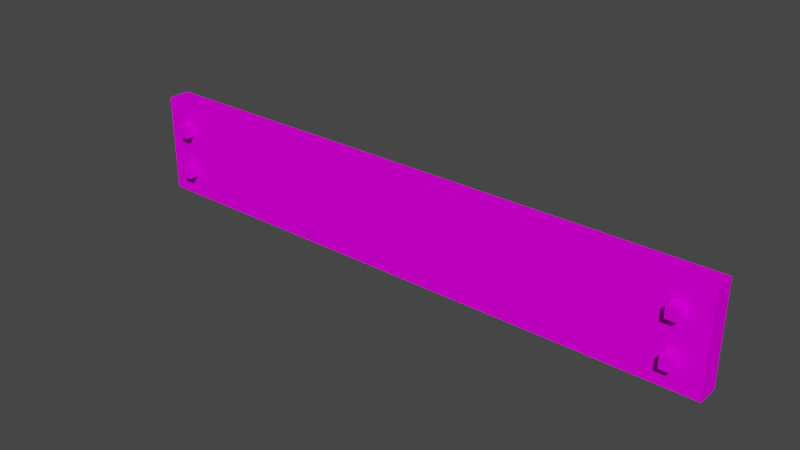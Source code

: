 # Source: doorbolt.blend  (saved by Blender 2.93.20; exported with 4.5.12 LTS)
import bpy
from mathutils import Matrix  # noqa: F401  (used for matrix-valued properties, if any)

bpy.ops.wm.read_factory_settings(use_empty=True)
scene = bpy.context.scene
scene.name = 'Scene'

# ---- collections
col_collection = bpy.data.collections.new('Collection'); scene.collection.children.link(col_collection)

# ---- images (referenced by path relative to the original .blend; pixels are not part of the script)
import os
ASSET_DIR = os.environ.get("B2B_ASSET_DIR", "")  # directory of the original .blend (textures are referenced by path, not embedded)
HERE = os.path.dirname(os.path.abspath(__file__))  # packed textures are extracted next to this script under _unpacked/

def load_image(name, relpath, width, height, colorspace="sRGB"):
    """Load a texture the original file referenced (path relative to the .blend, or extracted next to this script)."""
    p = next((c for c in (os.path.join(HERE, relpath), os.path.join(ASSET_DIR, relpath)) if relpath and os.path.exists(c)), "")
    if p:
        img = bpy.data.images.load(p, check_existing=True)
        img.name = name
    else:  # same state as the original file: an image datablock whose file is absent (Cycles renders it pink)
        img = bpy.data.images.new(name, width, height)
        img.source = "FILE"
        img.filepath = "//" + (relpath or name)
    img.colorspace_settings.name = colorspace
    return img
img_door_bolt_png = load_image('door bolt.png', 'door bolt.png', 1024, 1024, 'sRGB')

# ---- materials (node trees are filled in below, after node groups)
mat_palette = bpy.data.materials.new('palette')
mat_palette.use_transparent_shadow = False
mat_palette.diffuse_color = (1.0, 1.0, 1.0, 1.0)
mat_palette.roughness = 1.0
mat_palette.specular_intensity = 0.0

# ---- material node trees
mat_palette.use_nodes = True; mat_palette.node_tree.nodes.clear()
_N = mat_palette.node_tree.nodes; _L = mat_palette.node_tree.links
n0 = _N.new('ShaderNodeBsdfPrincipled'); n0.name = 'Principled BSDF'; n0.location = (10, 300)
n0.distribution = 'GGX'
n0.subsurface_method = 'BURLEY'
n0.inputs[2].default_value = 1.0
n0.inputs[3].default_value = 1.45
n0.inputs[13].default_value = 0.0
n0.inputs[27].default_value = (0.0, 0.0, 0.0, 1.0)
n0.inputs[28].default_value = 1.0
n1 = _N.new('ShaderNodeOutputMaterial'); n1.name = 'Material Output'; n1.location = (300, 300)
n2 = _N.new('ShaderNodeTexImage'); n2.name = 'Image Texture'; n2.location = (-300, 600)
n2.image = img_door_bolt_png
_L.new(n0.outputs[0], n1.inputs[0])
_L.new(n2.outputs[0], n0.inputs[0])
n1.is_active_output = True

# ---- world
world_world = bpy.data.worlds.new('World'); scene.world = world_world
world_world.use_nodes = True; world_world.node_tree.nodes.clear()
_N = world_world.node_tree.nodes; _L = world_world.node_tree.links
n0 = _N.new('ShaderNodeOutputWorld'); n0.name = 'World Output'; n0.location = (300, 300)
n1 = _N.new('ShaderNodeBackground'); n1.name = 'Background'; n1.location = (10, 300)
n1.inputs[0].default_value = (0.05088, 0.05088, 0.05088, 1.0)
_L.new(n1.outputs[0], n0.inputs[0])
n0.is_active_output = True
world_world.color = (0.05088, 0.05088, 0.05088)
world_world.use_sun_shadow = False
world_world.sun_shadow_jitter_overblur = 0.0

# ---- meshes
me_untitled = bpy.data.meshes.new('untitled')
me_untitled.from_pydata([(-2.701, 0.4559, 6.426e-07), (-2.701, 0.4559, -0.2), (-2.501, 0.1559, 6.426e-07), (2.399, -0.1441, 0.1), (2.399, -0.2441, 0.1), (2.399, 0.1559, 6.426e-07), (-2.401, 0.1559, 0.1), (-2.401, 0.1559, 6.426e-07), (2.499, -0.2441, 0.1), (2.499, -0.2441, 6.426e-07), (2.699, 0.4559, 6.426e-07), (-2.501, -0.1441, 0.1), (-2.501, -0.2441, 0.1), (-2.401, -0.1441, 0.1), (-2.501, 0.1559, 0.1), (2.399, 0.2559, 0.1), (2.399, 0.1559, 0.1), (2.499, 0.2559, 0.1), (-2.601, -0.3441, 6.426e-07), (-2.601, 0.3559, 6.426e-07), (-2.501, -0.3441, 6.426e-07), (-2.501, -0.2441, 6.426e-07), (-2.501, -0.1441, 6.426e-07), (-2.501, -0.0441, 6.426e-07), (-2.501, 0.0559, 6.426e-07), (-2.501, 0.2559, 6.426e-07), (-2.401, -0.0441, 6.426e-07), (-2.301, 0.0559, 6.426e-07), (-2.301, 0.1559, 6.426e-07), (-2.301, 0.2559, 6.426e-07), (-2.301, 0.3559, 6.426e-07), (-2.201, -0.3441, 6.426e-07), (-2.201, -0.2441, 6.426e-07), (-1.801, 0.2559, 6.426e-07), (-1.801, 0.3559, 6.426e-07), (-1.501, 0.2559, 6.426e-07), (-1.501, 0.3559, 6.426e-07), (-1.401, 0.2559, 6.426e-07), (-1.401, 0.3559, 6.426e-07), (-1.301, 0.2559, 6.426e-07), (-1.301, 0.3559, 6.426e-07), (0.2992, 0.2559, 6.426e-07), (0.2992, 0.3559, 6.426e-07), (0.5992, -0.3441, 6.426e-07), (0.5992, -0.2441, 6.426e-07), (0.6992, -0.3441, 6.426e-07), (0.6992, -0.2441, 6.426e-07), (0.8992, -0.3441, 6.426e-07), (0.8992, -0.2441, 6.426e-07), (1.699, -0.3441, 6.426e-07), (1.699, -0.2441, 6.426e-07), (1.799, -0.2441, 6.426e-07), (1.799, -0.1441, 6.426e-07), (1.999, -0.3441, 6.426e-07), (1.999, -0.2441, 6.426e-07), (1.999, -0.1441, 6.426e-07), (1.999, 0.0559, 6.426e-07), (1.999, 0.1559, 6.426e-07), (2.099, 0.0559, 6.426e-07), (2.099, 0.1559, 6.426e-07), (2.199, -0.3441, 6.426e-07), (2.199, -0.2441, 6.426e-07), (2.299, 0.2559, 6.426e-07), (2.299, 0.3559, 6.426e-07), (2.399, -0.3441, 6.426e-07), (2.399, -0.2441, 6.426e-07), (2.399, -0.1441, 6.426e-07), (2.399, 0.3559, 6.426e-07), (2.499, -0.3441, 6.426e-07), (2.499, -0.1441, 6.426e-07), (2.499, 0.1559, 6.426e-07), (2.499, 0.3559, 6.426e-07), (2.599, -0.3441, 6.426e-07), (2.599, 0.3559, 6.426e-07), (-2.601, -0.3441, -0.2), (-2.601, 0.3559, -0.2), (-2.501, -0.3441, -0.2), (-2.501, -0.2441, -0.2), (-2.401, -0.2441, -0.2), (-2.401, -0.1441, -0.2), (-2.401, 0.1559, -0.2), (-2.401, 0.2559, -0.2), (-2.301, -0.1441, -0.2), (-2.301, 0.1559, -0.2), (-2.301, 0.2559, -0.2), (-2.301, 0.3559, -0.2), (-2.201, -0.3441, -0.2), (-2.201, -0.2441, -0.2), (0.5992, -0.3441, -0.2), (0.5992, -0.2441, -0.2), (0.6992, -0.3441, -0.2), (0.6992, -0.2441, -0.2), (0.8992, -0.3441, -0.2), (0.8992, -0.2441, -0.2), (1.699, -0.3441, -0.2), (1.699, -0.2441, -0.2), (1.999, -0.3441, -0.2), (1.999, -0.2441, -0.2), (1.999, -0.1441, -0.2), (1.999, 0.1559, -0.2), (2.099, -0.1441, -0.2), (2.099, 0.1559, -0.2), (2.199, -0.3441, -0.2), (2.199, -0.2441, -0.2), (2.399, -0.3441, -0.2), (2.399, -0.2441, -0.2), (2.399, -0.1441, -0.2), (2.399, 0.1559, -0.2), (2.499, -0.3441, -0.2), (2.499, -0.1441, -0.2), (2.499, 0.1559, -0.2), (2.499, 0.3559, -0.2), (2.599, -0.3441, -0.2), (2.599, -0.1441, -0.2), (2.599, 0.1559, -0.2), (2.599, 0.3559, -0.2), (2.699, 0.4559, -0.2), (-2.701, -0.4441, -0.2), (2.699, -0.4441, 6.426e-07), (-2.701, -0.4441, 6.426e-07), (2.699, -0.4441, -0.2), (-2.401, -0.2441, 0.1), (-2.401, -0.2441, 6.426e-07), (2.499, 0.1559, 0.1), (-2.401, -0.1441, 6.426e-07), (2.499, -0.1441, 0.1), (-2.501, 0.2559, 0.1), (-2.401, 0.2559, 0.1), (-2.401, 0.2559, 6.426e-07), (2.399, 0.2559, 6.426e-07), (2.499, 0.2559, 6.426e-07)], [], [(74, 76, 117, 1, 75), (129, 5, 16, 15), (20, 18, 19, 0, 119), (54, 51, 50, 49, 53), (109, 113, 112, 108), (22, 21, 12, 11), (7, 128, 127, 6), (46, 44, 43, 45), (1, 117, 119, 0), (30, 19, 18, 20, 21, 22, 124, 26, 23, 24, 27, 28, 7, 2, 25, 128, 29), (101, 105, 103, 102, 100), (40, 38, 37, 39), (17, 130, 129, 15), (36, 34, 33, 35), (66, 65, 4, 3), (59, 57, 56, 58), (91, 93, 92, 90), (120, 118, 119, 117), (25, 2, 14, 126), (127, 126, 14, 6), (9, 65, 64, 68), (9, 69, 125, 8), (13, 124, 22, 11), (48, 46, 45, 47), (87, 89, 88, 86), (67, 63, 62, 41, 56, 57, 59, 58, 54, 53, 60, 61, 65, 66, 5, 129), (107, 110, 109, 106), (73, 71, 130, 70, 5, 66, 69, 9, 68, 72), (70, 123, 16, 5), (55, 52, 51, 54), (120, 116, 10, 118), (95, 97, 96, 94), (13, 11, 12, 121), (75, 85, 84, 81, 80, 83, 82, 79, 78, 77, 76, 74), (91, 90, 88, 89, 87, 86, 76, 77, 78, 79, 82, 83, 80, 81, 84, 85, 111, 110, 107, 106, 109, 108, 104, 105, 101, 99, 98, 100, 102, 96, 97, 95, 94, 92, 93), (70, 130, 17, 123), (17, 15, 16, 123), (10, 116, 1, 0), (27, 24, 23, 26, 124, 122, 21, 20, 31, 32, 44, 46, 48, 47, 49, 50, 51, 52, 55, 54, 58, 56, 41, 42, 40, 39, 37, 38, 36, 35, 33, 34, 30, 29, 128, 7, 28), (111, 115, 114, 110), (63, 42, 41, 62), (65, 61, 60, 64), (122, 124, 13, 121), (71, 67, 129, 130), (99, 101, 100, 98), (7, 6, 14, 2), (44, 32, 31, 43), (103, 105, 104, 102), (30, 34, 36, 38, 40, 42, 63, 67, 71, 73, 72, 68, 64, 60, 53, 49, 47, 45, 43, 31, 20, 119, 118, 10, 0, 19), (1, 116, 120, 117, 76, 86, 88, 90, 92, 94, 96, 102, 104, 108, 112, 113, 109, 110, 114, 115, 111, 85, 75), (125, 69, 66, 3), (125, 3, 4, 8), (122, 121, 12, 21), (9, 8, 4, 65), (127, 128, 25, 126)])
me_untitled.polygons.foreach_set('use_smooth', [True] * 55)
_k = set([(0, 1), (0, 10), (0, 119), (1, 116), (1, 117), (2, 7), (2, 14), (2, 25), (3, 4), (3, 66), (3, 125), (4, 8), (4, 65), (5, 16), (5, 70), (5, 129), (6, 7), (6, 14), (6, 127), (7, 128), (8, 9), (8, 125), (9, 65), (9, 69), (10, 116), (10, 118), (11, 12), (11, 13), (11, 22), (12, 21), (12, 121), (13, 121), (13, 124), (14, 126), (15, 16), (15, 17), (15, 129), (16, 123), (17, 123), (17, 130), (21, 22), (21, 122), (22, 124), (25, 126), (25, 128), (65, 66), (66, 69), (69, 125), (70, 123), (70, 130), (116, 120), (117, 119), (117, 120), (118, 119), (118, 120), (121, 122), (122, 124), (126, 127), (127, 128), (129, 130)])
me_untitled.attributes.new('sharp_edge', 'BOOLEAN', 'EDGE').data.foreach_set('value', [ (min(e.vertices), max(e.vertices)) in _k for e in me_untitled.edges])
_uv = me_untitled.uv_layers.new(name='UVMap')
_uv.uv.foreach_set('vector', [0.5332, 0.5, 0.5332, 0.5, 0.5332, 0.5, 0.5332, 0.5, 0.5332, 0.5, 0.9785, 0.5, 0.9785, 0.5, 0.9785, 0.5, 0.9785, 0.5, 0.5332, 0.5, 0.5332, 0.5, 0.5332, 0.5, 0.5332, 0.5, 0.5332, 0.5, 0.3027, 0.5, 0.3027, 0.5, 0.3027, 0.5, 0.3027, 0.5, 0.3027, 0.5, 0.291, 0.5, 0.291, 0.5, 0.291, 0.5, 0.291, 0.5, 0.9785, 0.5, 0.9785, 0.5, 0.9785, 0.5, 0.9785, 0.5, 0.9785, 0.5, 0.9785, 0.5, 0.9785, 0.5, 0.9785, 0.5, 0.291, 0.5, 0.291, 0.5, 0.291, 0.5, 0.291, 0.5, 0.5332, 0.5, 0.5332, 0.5, 0.5332, 0.5, 0.5332, 0.5, 0.3027, 0.5, 0.3027, 0.5, 0.3027, 0.5, 0.3027, 0.5, 0.3027, 0.5, 0.3027, 0.5, 0.3027, 0.5, 0.3027, 0.5, 0.3027, 0.5, 0.3027, 0.5, 0.3027, 0.5, 0.3027, 0.5, 0.3027, 0.5, 0.3027, 0.5, 0.3027, 0.5, 0.3027, 0.5, 0.3027, 0.5, 0.3691, 0.5, 0.3691, 0.5, 0.3691, 0.5, 0.3691, 0.5, 0.3691, 0.5, 0.3027, 0.5, 0.3027, 0.5, 0.3027, 0.5, 0.3027, 0.5, 0.9785, 0.5, 0.9785, 0.5, 0.9785, 0.5, 0.9785, 0.5, 0.3027, 0.5, 0.3027, 0.5, 0.3027, 0.5, 0.3027, 0.5, 0.9785, 0.5, 0.9785, 0.5, 0.9785, 0.5, 0.9785, 0.5, 0.3027, 0.5, 0.3027, 0.5, 0.3027, 0.5, 0.3027, 0.5, 0.3027, 0.5, 0.3027, 0.5, 0.3027, 0.5, 0.3027, 0.5, 0.5332, 0.5, 0.5332, 0.5, 0.5332, 0.5, 0.5332, 0.5, 0.9785, 0.5, 0.9785, 0.5, 0.9785, 0.5, 0.9785, 0.5, 0.9785, 0.5, 0.9785, 0.5, 0.9785, 0.5, 0.9785, 0.5, 0.3691, 0.5, 0.3691, 0.5, 0.3691, 0.5, 0.3691, 0.5, 0.9785, 0.5, 0.9785, 0.5, 0.9785, 0.5, 0.9785, 0.5, 0.9785, 0.5, 0.9785, 0.5, 0.9785, 0.5, 0.9785, 0.5, 0.3027, 0.5, 0.3027, 0.5, 0.3027, 0.5, 0.3027, 0.5, 0.3027, 0.5, 0.3027, 0.5, 0.3027, 0.5, 0.3027, 0.5, 0.3691, 0.5, 0.3691, 0.5, 0.3691, 0.5, 0.3691, 0.5, 0.3691, 0.5, 0.3691, 0.5, 0.3691, 0.5, 0.3691, 0.5, 0.3691, 0.5, 0.3691, 0.5, 0.3691, 0.5, 0.3691, 0.5, 0.3691, 0.5, 0.3691, 0.5, 0.3691, 0.5, 0.3691, 0.5, 0.291, 0.5, 0.291, 0.5, 0.291, 0.5, 0.291, 0.5, 0.291, 0.5, 0.291, 0.5, 0.291, 0.5, 0.291, 0.5, 0.291, 0.5, 0.291, 0.5, 0.291, 0.5, 0.291, 0.5, 0.291, 0.5, 0.291, 0.5, 0.9785, 0.5, 0.9785, 0.5, 0.9785, 0.5, 0.9785, 0.5, 0.291, 0.5, 0.291, 0.5, 0.291, 0.5, 0.291, 0.5, 0.5332, 0.5, 0.5332, 0.5, 0.5332, 0.5, 0.5332, 0.5, 0.3027, 0.5, 0.3027, 0.5, 0.3027, 0.5, 0.3027, 0.5, 0.9785, 0.5, 0.9785, 0.5, 0.9785, 0.5, 0.9785, 0.5, 0.3027, 0.5, 0.3027, 0.5, 0.3027, 0.5, 0.3027, 0.5, 0.3027, 0.5, 0.3027, 0.5, 0.3027, 0.5, 0.3027, 0.5, 0.3027, 0.5, 0.3027, 0.5, 0.3027, 0.5, 0.3027, 0.5, 0.3691, 0.5, 0.3691, 0.5, 0.3691, 0.5, 0.3691, 0.5, 0.3691, 0.5, 0.3691, 0.5, 0.3691, 0.5, 0.3691, 0.5, 0.3691, 0.5, 0.3691, 0.5, 0.3691, 0.5, 0.3691, 0.5, 0.3691, 0.5, 0.3691, 0.5, 0.3691, 0.5, 0.3691, 0.5, 0.3691, 0.5, 0.3691, 0.5, 0.3691, 0.5, 0.3691, 0.5, 0.3691, 0.5, 0.3691, 0.5, 0.3691, 0.5, 0.3691, 0.5, 0.3691, 0.5, 0.3691, 0.5, 0.3691, 0.5, 0.3691, 0.5, 0.3691, 0.5, 0.3691, 0.5, 0.3691, 0.5, 0.3691, 0.5, 0.3691, 0.5, 0.3691, 0.5, 0.3691, 0.5, 0.9785, 0.5, 0.9785, 0.5, 0.9785, 0.5, 0.9785, 0.5, 0.9785, 0.5, 0.9785, 0.5, 0.9785, 0.5, 0.9785, 0.5, 0.5332, 0.5, 0.5332, 0.5, 0.5332, 0.5, 0.5332, 0.5, 0.3691, 0.5, 0.3691, 0.5, 0.3691, 0.5, 0.3691, 0.5, 0.3691, 0.5, 0.3691, 0.5, 0.3691, 0.5, 0.3691, 0.5, 0.3691, 0.5, 0.3691, 0.5, 0.3691, 0.5, 0.3691, 0.5, 0.3691, 0.5, 0.3691, 0.5, 0.3691, 0.5, 0.3691, 0.5, 0.3691, 0.5, 0.3691, 0.5, 0.3691, 0.5, 0.3691, 0.5, 0.3691, 0.5, 0.3691, 0.5, 0.3691, 0.5, 0.3691, 0.5, 0.3691, 0.5, 0.3691, 0.5, 0.3691, 0.5, 0.3691, 0.5, 0.3691, 0.5, 0.3691, 0.5, 0.3691, 0.5, 0.3691, 0.5, 0.3691, 0.5, 0.3691, 0.5, 0.3691, 0.5, 0.3691, 0.5, 0.3691, 0.5, 0.291, 0.5, 0.291, 0.5, 0.291, 0.5, 0.291, 0.5, 0.3027, 0.5, 0.3027, 0.5, 0.3027, 0.5, 0.3027, 0.5, 0.3027, 0.5, 0.3027, 0.5, 0.3027, 0.5, 0.3027, 0.5, 0.9785, 0.5, 0.9785, 0.5, 0.9785, 0.5, 0.9785, 0.5, 0.3027, 0.5, 0.3027, 0.5, 0.3027, 0.5, 0.3027, 0.5, 0.3027, 0.5, 0.3027, 0.5, 0.3027, 0.5, 0.3027, 0.5, 0.9785, 0.5, 0.9785, 0.5, 0.9785, 0.5, 0.9785, 0.5, 0.3027, 0.5, 0.3027, 0.5, 0.3027, 0.5, 0.3027, 0.5, 0.3027, 0.5, 0.3027, 0.5, 0.3027, 0.5, 0.3027, 0.5, 0.5332, 0.5, 0.5332, 0.5, 0.5332, 0.5, 0.5332, 0.5, 0.5332, 0.5, 0.5332, 0.5, 0.5332, 0.5, 0.5332, 0.5, 0.5332, 0.5, 0.5332, 0.5, 0.5332, 0.5, 0.5332, 0.5, 0.5332, 0.5, 0.5332, 0.5, 0.5332, 0.5, 0.5332, 0.5, 0.5332, 0.5, 0.5332, 0.5, 0.5332, 0.5, 0.5332, 0.5, 0.5332, 0.5, 0.5332, 0.5, 0.5332, 0.5, 0.5332, 0.5, 0.5332, 0.5, 0.5332, 0.5, 0.5332, 0.5, 0.5332, 0.5, 0.5332, 0.5, 0.5332, 0.5, 0.5332, 0.5, 0.5332, 0.5, 0.5332, 0.5, 0.5332, 0.5, 0.5332, 0.5, 0.5332, 0.5, 0.5332, 0.5, 0.5332, 0.5, 0.5332, 0.5, 0.5332, 0.5, 0.5332, 0.5, 0.5332, 0.5, 0.5332, 0.5, 0.5332, 0.5, 0.5332, 0.5, 0.5332, 0.5, 0.5332, 0.5, 0.5332, 0.5, 0.5332, 0.5, 0.9785, 0.5, 0.9785, 0.5, 0.9785, 0.5, 0.9785, 0.5, 0.9785, 0.5, 0.9785, 0.5, 0.9785, 0.5, 0.9785, 0.5, 0.9785, 0.5, 0.9785, 0.5, 0.9785, 0.5, 0.9785, 0.5, 0.9785, 0.5, 0.9785, 0.5, 0.9785, 0.5, 0.9785, 0.5, 0.9785, 0.5, 0.9785, 0.5, 0.9785, 0.5, 0.9785, 0.5])
me_untitled.materials.append(mat_palette)
me_untitled.use_remesh_fix_poles = True
me_untitled.use_remesh_preserve_attributes = False
me_untitled.update()
me_untitled.normals_split_custom_set([tuple(v) for v in zip(*[iter([-6.026e-08, 0.0, -1.0, -1.67e-09, 0.0, -1.0, -8.89e-08, 0.0, -1.0, -5.935e-08, 0.0, -1.0, -4.177e-08, 0.0, -1.0, -1.0, 0.0, 0.0, -1.0, 0.0, 0.0, -1.0, 0.0, 0.0, -1.0, 0.0, 0.0, -6.602e-14, 0.0, 1.0, -3.936e-13, 0.0, 1.0, -2.71e-13, 0.0, 1.0, -3.219e-13, 0.0, 1.0, -4.64e-13, 0.0, 1.0, -1.654e-14, 0.0, 1.0, 2.263e-15, 0.0, 1.0, 4.526e-15, 0.0, 1.0, 1.478e-14, 0.0, 1.0, 3.047e-15, 0.0, 1.0, 3.039e-09, 0.0, -1.0, 6.395e-09, 0.0, -1.0, 6.395e-09, 0.0, -1.0, 6.236e-09, 0.0, -1.0, -1.0, 0.0, 0.0, -1.0, 0.0, 0.0, -1.0, 0.0, 0.0, -1.0, 0.0, 0.0, 1.0, 0.0, 0.0, 1.0, 0.0, 0.0, 1.0, 0.0, 0.0, 1.0, 0.0, 0.0, 4.526e-15, 0.0, 1.0, 4.526e-15, 0.0, 1.0, 1.252e-14, 0.0, 1.0, 1.252e-14, 0.0, 1.0, -1.0, 0.0, 0.0, -1.0, 0.0, 0.0, -1.0, 0.0, 0.0, -1.0, 0.0, 0.0, -1.482e-14, 0.0, 1.0, -2.71e-13, 0.0, 1.0, -3.936e-13, 0.0, 1.0, -6.602e-14, 0.0, 1.0, -7.593e-14, 0.0, 1.0, -1.184e-13, 0.0, 1.0, -3.344e-14, 0.0, 1.0, -5.469e-14, 0.0, 1.0, -5.469e-14, 0.0, 1.0, -5.469e-14, 0.0, 1.0, -5.469e-14, 0.0, 1.0, -5.469e-14, 0.0, 1.0, -7.593e-14, 0.0, 1.0, -1.184e-13, 0.0, 1.0, -1.184e-13, 0.0, 1.0, -7.593e-14, 0.0, 1.0, -5.469e-14, 0.0, 1.0, 8.704e-09, 0.0, -1.0, 1.121e-08, 0.0, -1.0, 3.104e-08, 0.0, -1.0, 1.086e-08, 0.0, -1.0, 2.626e-08, 0.0, -1.0, 1.478e-14, 0.0, 1.0, 1.478e-14, 0.0, 1.0, 4.526e-15, 0.0, 1.0, 4.526e-15, 0.0, 1.0, 0.0, 1.0, 0.0, 0.0, 1.0, 0.0, 0.0, 1.0, 0.0, 0.0, 1.0, 0.0, 1.478e-14, 0.0, 1.0, 1.478e-14, 0.0, 1.0, 4.526e-15, 0.0, 1.0, 4.526e-15, 0.0, 1.0, -1.0, 0.0, 0.0, -1.0, 0.0, 0.0, -1.0, 0.0, 0.0, -1.0, 0.0, 0.0, -1.895e-14, 0.0, 1.0, -1.895e-14, 0.0, 1.0, -4.581e-15, 0.0, 1.0, -1.694e-14, 0.0, 1.0, -3.179e-10, 0.0, -1.0, -3.179e-10, 0.0, -1.0, 6.236e-09, 0.0, -1.0, 6.236e-09, 0.0, -1.0, 0.0, -1.0, 0.0, 0.0, -1.0, 0.0, 0.0, -1.0, 0.0, 0.0, -1.0, 0.0, -1.0, 0.0, 0.0, -1.0, 0.0, 0.0, -1.0, 0.0, 0.0, -1.0, 0.0, 0.0, 0.0, 0.0, 1.0, 0.0, 0.0, 1.0, 0.0, 0.0, 1.0, 0.0, 0.0, 1.0, 0.0, 0.0, 1.0, -1.263e-14, 0.0, 1.0, 1.252e-14, 0.0, 1.0, 1.252e-14, 0.0, 1.0, 1.0, 0.0, 0.0, 1.0, 0.0, 0.0, 1.0, 0.0, 0.0, 1.0, 0.0, 0.0, 0.0, 1.0, 0.0, 0.0, 1.0, 0.0, 0.0, 1.0, 0.0, 0.0, 1.0, 0.0, 4.526e-15, 0.0, 1.0, 4.526e-15, 0.0, 1.0, 1.252e-14, 0.0, 1.0, 1.478e-14, 0.0, 1.0, -3.179e-10, 0.0, -1.0, -3.179e-10, 0.0, -1.0, 6.236e-09, 0.0, -1.0, 6.236e-09, 0.0, -1.0, 3.047e-15, 0.0, 1.0, 3.047e-15, 0.0, 1.0, -1.895e-14, 0.0, 1.0, 3.211e-15, 0.0, 1.0, -4.581e-15, 0.0, 1.0, -1.895e-14, 0.0, 1.0, -1.895e-14, 0.0, 1.0, -1.694e-14, 0.0, 1.0, -1.654e-14, 0.0, 1.0, 3.047e-15, 0.0, 1.0, 3.047e-15, 0.0, 1.0, -1.895e-14, 0.0, 1.0, -1.263e-14, 0.0, 1.0, -2.526e-14, 0.0, 1.0, -2.526e-14, 0.0, 1.0, -2.526e-14, 0.0, 1.0, -3.179e-10, 0.0, -1.0, 3.039e-09, 0.0, -1.0, 3.039e-09, 0.0, -1.0, -3.179e-10, 0.0, -1.0, 1.252e-14, 0.0, 1.0, 1.252e-14, 0.0, 1.0, 0.0, 0.0, 1.0, 0.0, 0.0, 1.0, -2.526e-14, 0.0, 1.0, -2.526e-14, 0.0, 1.0, 0.0, 0.0, 1.0, 0.0, 0.0, 1.0, 1.252e-14, 0.0, 1.0, 1.252e-14, 0.0, 1.0, 0.0, -1.0, 0.0, 0.0, -1.0, 0.0, 0.0, -1.0, 0.0, 0.0, -1.0, 0.0, 4.526e-15, 0.0, 1.0, 4.526e-15, 0.0, 1.0, 2.263e-15, 0.0, 1.0, -1.654e-14, 0.0, 1.0, 1.0, 0.0, 0.0, 1.0, 0.0, 0.0, 1.0, 0.0, 0.0, 1.0, 0.0, 0.0, -3.179e-10, 0.0, -1.0, -3.179e-10, 0.0, -1.0, 6.236e-09, 0.0, -1.0, 6.236e-09, 0.0, -1.0, 0.0, 0.0, 1.0, 0.0, 0.0, 1.0, 0.0, 0.0, 1.0, 0.0, 0.0, 1.0, -4.177e-08, 0.0, -1.0, 8.976e-09, 0.0, -1.0, 5.161e-09, 0.0, -1.0, 5.161e-09, 0.0, -1.0, 5.161e-09, 0.0, -1.0, 5.161e-09, 0.0, -1.0, 5.161e-09, 0.0, -1.0, 5.161e-09, 0.0, -1.0, 5.161e-09, 0.0, -1.0, 5.161e-09, 0.0, -1.0, -1.67e-09, 0.0, -1.0, -6.026e-08, 0.0, -1.0, -3.179e-10, 0.0, -1.0, 6.236e-09, 0.0, -1.0, 6.236e-09, 0.0, -1.0, -3.179e-10, 0.0, -1.0, -3.179e-10, 0.0, -1.0, 6.236e-09, 0.0, -1.0, -1.67e-09, 0.0, -1.0, 5.161e-09, 0.0, -1.0, 5.161e-09, 0.0, -1.0, 5.161e-09, 0.0, -1.0, 5.161e-09, 0.0, -1.0, 5.161e-09, 0.0, -1.0, 5.161e-09, 0.0, -1.0, 5.161e-09, 0.0, -1.0, 5.161e-09, 0.0, -1.0, 8.976e-09, 0.0, -1.0, 6.236e-09, 0.0, -1.0, 3.039e-09, 0.0, -1.0, -3.179e-10, 0.0, -1.0, -3.179e-10, 0.0, -1.0, 3.039e-09, 0.0, -1.0, 6.236e-09, 0.0, -1.0, 6.236e-09, 0.0, -1.0, 1.121e-08, 0.0, -1.0, 8.704e-09, 0.0, -1.0, -3.179e-10, 0.0, -1.0, -3.179e-10, 0.0, -1.0, 2.626e-08, 0.0, -1.0, 1.086e-08, 0.0, -1.0, 6.236e-09, 0.0, -1.0, -3.179e-10, 0.0, -1.0, -3.179e-10, 0.0, -1.0, 6.236e-09, 0.0, -1.0, 6.236e-09, 0.0, -1.0, -3.179e-10, 0.0, -1.0, 1.0, 0.0, 0.0, 1.0, 0.0, 0.0, 1.0, 0.0, 0.0, 1.0, 0.0, 0.0, 0.0, 0.0, 1.0, 0.0, 0.0, 1.0, 0.0, 0.0, 1.0, 0.0, 0.0, 1.0, 0.0, 1.0, 0.0, 0.0, 1.0, 0.0, 0.0, 1.0, 0.0, 0.0, 1.0, 0.0, -5.469e-14, 0.0, 1.0, -5.469e-14, 0.0, 1.0, -5.469e-14, 0.0, 1.0, -5.469e-14, 0.0, 1.0, -3.344e-14, 0.0, 1.0, 9.051e-15, 0.0, 1.0, -7.593e-14, 0.0, 1.0, -6.602e-14, 0.0, 1.0, 1.478e-14, 0.0, 1.0, 4.526e-15, 0.0, 1.0, 4.526e-15, 0.0, 1.0, 4.526e-15, 0.0, 1.0, 4.526e-15, 0.0, 1.0, 1.478e-14, 0.0, 1.0, 1.478e-14, 0.0, 1.0, 4.526e-15, 0.0, 1.0, 2.263e-15, 0.0, 1.0, 4.526e-15, 0.0, 1.0, 4.526e-15, 0.0, 1.0, -1.654e-14, 0.0, 1.0, -1.694e-14, 0.0, 1.0, -4.581e-15, 0.0, 1.0, 3.211e-15, 0.0, 1.0, 1.478e-14, 0.0, 1.0, 1.478e-14, 0.0, 1.0, 4.526e-15, 0.0, 1.0, 4.526e-15, 0.0, 1.0, 1.478e-14, 0.0, 1.0, 1.478e-14, 0.0, 1.0, 4.526e-15, 0.0, 1.0, 4.526e-15, 0.0, 1.0, 1.478e-14, 0.0, 1.0, -1.482e-14, 0.0, 1.0, -5.469e-14, 0.0, 1.0, -7.593e-14, 0.0, 1.0, -7.593e-14, 0.0, 1.0, -5.469e-14, 0.0, 1.0, 6.236e-09, 0.0, -1.0, 6.395e-09, 0.0, -1.0, 6.395e-09, 0.0, -1.0, 3.039e-09, 0.0, -1.0, 3.047e-15, 0.0, 1.0, 1.478e-14, 0.0, 1.0, 3.211e-15, 0.0, 1.0, -1.895e-14, 0.0, 1.0, -1.263e-14, 0.0, 1.0, -1.895e-14, 0.0, 1.0, 3.047e-15, 0.0, 1.0, 1.252e-14, 0.0, 1.0, 1.0, 0.0, 0.0, 1.0, 0.0, 0.0, 1.0, 0.0, 0.0, 1.0, 0.0, 0.0, 1.252e-14, 0.0, 1.0, 3.047e-15, 0.0, 1.0, -2.526e-14, 0.0, 1.0, 0.0, 0.0, 1.0, -3.179e-10, 0.0, -1.0, 8.704e-09, 0.0, -1.0, 2.626e-08, 0.0, -1.0, -3.179e-10, 0.0, -1.0, 0.0, -1.0, 0.0, 0.0, -1.0, 0.0, 0.0, -1.0, 0.0, 0.0, -1.0, 0.0, 4.526e-15, 0.0, 1.0, 4.526e-15, 0.0, 1.0, 1.478e-14, 0.0, 1.0, 1.252e-14, 0.0, 1.0, 3.104e-08, 0.0, -1.0, 1.121e-08, 0.0, -1.0, 6.236e-09, 0.0, -1.0, 1.086e-08, 0.0, -1.0, -1.482e-14, 0.0, 1.0, 1.478e-14, 0.0, 1.0, 1.478e-14, 0.0, 1.0, 1.478e-14, 0.0, 1.0, 1.478e-14, 0.0, 1.0, 1.478e-14, 0.0, 1.0, 3.047e-15, 0.0, 1.0, 3.047e-15, 0.0, 1.0, 1.252e-14, 0.0, 1.0, 1.252e-14, 0.0, 1.0, 1.252e-14, 0.0, 1.0, 1.252e-14, 0.0, 1.0, 1.252e-14, 0.0, 1.0, 3.047e-15, 0.0, 1.0, 3.047e-15, 0.0, 1.0, 1.478e-14, 0.0, 1.0, 1.478e-14, 0.0, 1.0, 1.252e-14, 0.0, 1.0, 1.252e-14, 0.0, 1.0, 1.478e-14, 0.0, 1.0, -6.602e-14, 0.0, 1.0, -4.64e-13, 0.0, 1.0, 2.504e-14, 0.0, 1.0, 2.504e-14, 0.0, 1.0, -3.219e-13, 0.0, 1.0, -2.71e-13, 0.0, 1.0, -5.935e-08, 0.0, -1.0, 1.279e-08, 0.0, -1.0, 1.279e-08, 0.0, -1.0, -8.89e-08, 0.0, -1.0, -1.67e-09, 0.0, -1.0, 6.236e-09, 0.0, -1.0, 6.236e-09, 0.0, -1.0, 6.236e-09, 0.0, -1.0, 6.236e-09, 0.0, -1.0, 6.236e-09, 0.0, -1.0, 6.236e-09, 0.0, -1.0, 1.086e-08, 0.0, -1.0, 6.236e-09, 0.0, -1.0, 6.236e-09, 0.0, -1.0, 6.395e-09, 0.0, -1.0, 6.395e-09, 0.0, -1.0, 3.039e-09, 0.0, -1.0, 3.039e-09, 0.0, -1.0, 6.395e-09, 0.0, -1.0, 6.395e-09, 0.0, -1.0, 6.236e-09, 0.0, -1.0, 8.976e-09, 0.0, -1.0, -4.177e-08, 0.0, -1.0, 0.0, 1.0, 0.0, 0.0, 1.0, 0.0, 0.0, 1.0, 0.0, 0.0, 1.0, 0.0, 0.0, 0.0, 1.0, 0.0, 0.0, 1.0, 0.0, 0.0, 1.0, 0.0, 0.0, 1.0, 0.0, -1.0, 0.0, 0.0, -1.0, 0.0, 0.0, -1.0, 0.0, 0.0, -1.0, 0.0, 0.0, -1.0, 0.0, 0.0, -1.0, 0.0, 0.0, -1.0, 0.0, 0.0, -1.0, 0.0, 0.0, 1.0, 0.0, 0.0, 1.0, 0.0, 0.0, 1.0, 0.0, 0.0, 1.0, 0.0])] * 3)])

# ---- objects
ob_untitled = bpy.data.objects.new('untitled', me_untitled)

# ---- transforms, parenting, visibility, modifiers, constraints
ob_untitled.location = (0.0, 0.0, 0.0)
ob_untitled.rotation_euler = (1.571, -0.0, 0.0)

# ---- collection membership
col_collection.objects.link(ob_untitled)

# ---- scene / render settings (as saved in the file)
scene.frame_start = 1; scene.frame_end = 250; scene.frame_set(1)
scene.render.engine = 'BLENDER_EEVEE_NEXT'
scene.cycles.use_denoising = False
scene.cycles.samples = 128
scene.cycles.sampling_pattern = 'TABULATED_SOBOL'
scene.cycles.use_adaptive_sampling = False
scene.cycles.use_light_tree = False
scene.view_settings.view_transform = 'Filmic'
bpy.context.view_layer.update()

# ---- added for rendering (the .blend has no active camera and no usable light): camera, sun
cam_auto = bpy.data.cameras.new('AutoCamera')
cam_auto.lens = 50.0
cam_auto.sensor_width = 36.0
cam_auto.clip_end = 1000.0
ob_auto_camera = bpy.data.objects.new('AutoCamera', cam_auto)
scene.collection.objects.link(ob_auto_camera)
ob_auto_camera.location = (5.07189, -6.03728, 4.06409)
ob_auto_camera.rotation_euler = (1.09748, -7.21219e-08, 0.694738)
scene.camera = ob_auto_camera
light_auto_sun = bpy.data.lights.new('AutoSun', 'SUN')
light_auto_sun.energy = 3.0
light_auto_sun.angle = 0.0523599
ob_auto_sun = bpy.data.objects.new('AutoSun', light_auto_sun)
scene.collection.objects.link(ob_auto_sun)
ob_auto_sun.rotation_euler = (0.872665, 0.174533, 0.523599)
bpy.context.view_layer.update()
